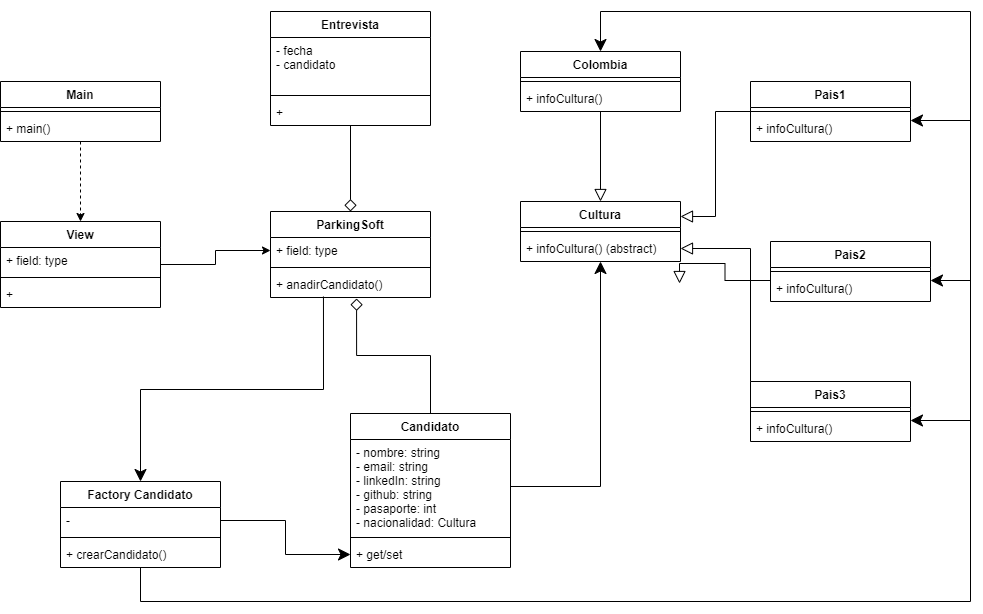

The diagram above was exported from draw.io. Its source (the exported page's mxGraphModel, read from the mxfile embedded in the PNG):
<mxGraphModel dx="1291" dy="577" grid="1" gridSize="10" guides="1" tooltips="1" connect="1" arrows="1" fold="1" page="1" pageScale="1" pageWidth="827" pageHeight="1169" math="0" shadow="0">
  <root>
    <mxCell id="0" />
    <mxCell id="1" parent="0" />
    <mxCell id="GcXybToYePiueaePvz4h-25" style="edgeStyle=orthogonalEdgeStyle;rounded=0;orthogonalLoop=1;jettySize=auto;html=1;startArrow=none;startFill=0;endArrow=classic;endFill=1;dashed=1;" parent="1" source="GcXybToYePiueaePvz4h-1" target="GcXybToYePiueaePvz4h-5" edge="1">
      <mxGeometry relative="1" as="geometry" />
    </mxCell>
    <mxCell id="GcXybToYePiueaePvz4h-1" value="Main" style="swimlane;fontStyle=1;align=center;verticalAlign=top;childLayout=stackLayout;horizontal=1;startSize=26;horizontalStack=0;resizeParent=1;resizeParentMax=0;resizeLast=0;collapsible=1;marginBottom=0;" parent="1" vertex="1">
      <mxGeometry x="10" y="310" width="160" height="60" as="geometry" />
    </mxCell>
    <mxCell id="GcXybToYePiueaePvz4h-3" value="" style="line;strokeWidth=1;fillColor=none;align=left;verticalAlign=middle;spacingTop=-1;spacingLeft=3;spacingRight=3;rotatable=0;labelPosition=right;points=[];portConstraint=eastwest;" parent="GcXybToYePiueaePvz4h-1" vertex="1">
      <mxGeometry y="26" width="160" height="8" as="geometry" />
    </mxCell>
    <mxCell id="GcXybToYePiueaePvz4h-4" value="+ main()" style="text;strokeColor=none;fillColor=none;align=left;verticalAlign=top;spacingLeft=4;spacingRight=4;overflow=hidden;rotatable=0;points=[[0,0.5],[1,0.5]];portConstraint=eastwest;" parent="GcXybToYePiueaePvz4h-1" vertex="1">
      <mxGeometry y="34" width="160" height="26" as="geometry" />
    </mxCell>
    <mxCell id="GcXybToYePiueaePvz4h-28" style="edgeStyle=orthogonalEdgeStyle;rounded=0;orthogonalLoop=1;jettySize=auto;html=1;entryX=0;entryY=0.5;entryDx=0;entryDy=0;" parent="1" source="GcXybToYePiueaePvz4h-5" target="GcXybToYePiueaePvz4h-10" edge="1">
      <mxGeometry relative="1" as="geometry" />
    </mxCell>
    <mxCell id="GcXybToYePiueaePvz4h-5" value="View" style="swimlane;fontStyle=1;align=center;verticalAlign=top;childLayout=stackLayout;horizontal=1;startSize=26;horizontalStack=0;resizeParent=1;resizeParentMax=0;resizeLast=0;collapsible=1;marginBottom=0;" parent="1" vertex="1">
      <mxGeometry x="10" y="450" width="160" height="86" as="geometry" />
    </mxCell>
    <mxCell id="GcXybToYePiueaePvz4h-6" value="+ field: type" style="text;strokeColor=none;fillColor=none;align=left;verticalAlign=top;spacingLeft=4;spacingRight=4;overflow=hidden;rotatable=0;points=[[0,0.5],[1,0.5]];portConstraint=eastwest;" parent="GcXybToYePiueaePvz4h-5" vertex="1">
      <mxGeometry y="26" width="160" height="26" as="geometry" />
    </mxCell>
    <mxCell id="GcXybToYePiueaePvz4h-7" value="" style="line;strokeWidth=1;fillColor=none;align=left;verticalAlign=middle;spacingTop=-1;spacingLeft=3;spacingRight=3;rotatable=0;labelPosition=right;points=[];portConstraint=eastwest;" parent="GcXybToYePiueaePvz4h-5" vertex="1">
      <mxGeometry y="52" width="160" height="8" as="geometry" />
    </mxCell>
    <mxCell id="GcXybToYePiueaePvz4h-8" value="+ " style="text;strokeColor=none;fillColor=none;align=left;verticalAlign=top;spacingLeft=4;spacingRight=4;overflow=hidden;rotatable=0;points=[[0,0.5],[1,0.5]];portConstraint=eastwest;" parent="GcXybToYePiueaePvz4h-5" vertex="1">
      <mxGeometry y="60" width="160" height="26" as="geometry" />
    </mxCell>
    <mxCell id="GcXybToYePiueaePvz4h-60" style="edgeStyle=orthogonalEdgeStyle;rounded=0;orthogonalLoop=1;jettySize=auto;html=1;entryX=0.5;entryY=0;entryDx=0;entryDy=0;startArrow=none;startFill=0;endArrow=classic;endFill=1;startSize=10;endSize=10;strokeWidth=1;exitX=0.331;exitY=0.962;exitDx=0;exitDy=0;exitPerimeter=0;" parent="1" source="GcXybToYePiueaePvz4h-12" target="GcXybToYePiueaePvz4h-51" edge="1">
      <mxGeometry relative="1" as="geometry" />
    </mxCell>
    <mxCell id="GcXybToYePiueaePvz4h-9" value="ParkingSoft" style="swimlane;fontStyle=1;align=center;verticalAlign=top;childLayout=stackLayout;horizontal=1;startSize=26;horizontalStack=0;resizeParent=1;resizeParentMax=0;resizeLast=0;collapsible=1;marginBottom=0;" parent="1" vertex="1">
      <mxGeometry x="280" y="440" width="160" height="86" as="geometry" />
    </mxCell>
    <mxCell id="GcXybToYePiueaePvz4h-10" value="+ field: type" style="text;strokeColor=none;fillColor=none;align=left;verticalAlign=top;spacingLeft=4;spacingRight=4;overflow=hidden;rotatable=0;points=[[0,0.5],[1,0.5]];portConstraint=eastwest;" parent="GcXybToYePiueaePvz4h-9" vertex="1">
      <mxGeometry y="26" width="160" height="26" as="geometry" />
    </mxCell>
    <mxCell id="GcXybToYePiueaePvz4h-11" value="" style="line;strokeWidth=1;fillColor=none;align=left;verticalAlign=middle;spacingTop=-1;spacingLeft=3;spacingRight=3;rotatable=0;labelPosition=right;points=[];portConstraint=eastwest;" parent="GcXybToYePiueaePvz4h-9" vertex="1">
      <mxGeometry y="52" width="160" height="8" as="geometry" />
    </mxCell>
    <mxCell id="GcXybToYePiueaePvz4h-12" value="+ anadirCandidato()" style="text;strokeColor=none;fillColor=none;align=left;verticalAlign=top;spacingLeft=4;spacingRight=4;overflow=hidden;rotatable=0;points=[[0,0.5],[1,0.5]];portConstraint=eastwest;" parent="GcXybToYePiueaePvz4h-9" vertex="1">
      <mxGeometry y="60" width="160" height="26" as="geometry" />
    </mxCell>
    <mxCell id="GcXybToYePiueaePvz4h-49" style="edgeStyle=orthogonalEdgeStyle;rounded=0;orthogonalLoop=1;jettySize=auto;html=1;entryX=0.538;entryY=1.038;entryDx=0;entryDy=0;entryPerimeter=0;startArrow=none;startFill=0;endArrow=diamond;endFill=0;endSize=10;strokeWidth=1;" parent="1" source="GcXybToYePiueaePvz4h-17" target="GcXybToYePiueaePvz4h-12" edge="1">
      <mxGeometry relative="1" as="geometry" />
    </mxCell>
    <mxCell id="GcXybToYePiueaePvz4h-17" value="Candidato" style="swimlane;fontStyle=1;align=center;verticalAlign=top;childLayout=stackLayout;horizontal=1;startSize=26;horizontalStack=0;resizeParent=1;resizeParentMax=0;resizeLast=0;collapsible=1;marginBottom=0;" parent="1" vertex="1">
      <mxGeometry x="360" y="642" width="160" height="154" as="geometry" />
    </mxCell>
    <mxCell id="GcXybToYePiueaePvz4h-18" value="- nombre: string&#10;- email: string&#10;- linkedIn: string&#10;- github: string&#10;- pasaporte: int&#10;- nacionalidad: Cultura" style="text;strokeColor=none;fillColor=none;align=left;verticalAlign=top;spacingLeft=4;spacingRight=4;overflow=hidden;rotatable=0;points=[[0,0.5],[1,0.5]];portConstraint=eastwest;" parent="GcXybToYePiueaePvz4h-17" vertex="1">
      <mxGeometry y="26" width="160" height="94" as="geometry" />
    </mxCell>
    <mxCell id="GcXybToYePiueaePvz4h-19" value="" style="line;strokeWidth=1;fillColor=none;align=left;verticalAlign=middle;spacingTop=-1;spacingLeft=3;spacingRight=3;rotatable=0;labelPosition=right;points=[];portConstraint=eastwest;" parent="GcXybToYePiueaePvz4h-17" vertex="1">
      <mxGeometry y="120" width="160" height="8" as="geometry" />
    </mxCell>
    <mxCell id="GcXybToYePiueaePvz4h-20" value="+ get/set" style="text;strokeColor=none;fillColor=none;align=left;verticalAlign=top;spacingLeft=4;spacingRight=4;overflow=hidden;rotatable=0;points=[[0,0.5],[1,0.5]];portConstraint=eastwest;" parent="GcXybToYePiueaePvz4h-17" vertex="1">
      <mxGeometry y="128" width="160" height="26" as="geometry" />
    </mxCell>
    <mxCell id="GcXybToYePiueaePvz4h-50" style="edgeStyle=orthogonalEdgeStyle;rounded=0;orthogonalLoop=1;jettySize=auto;html=1;entryX=1;entryY=0.5;entryDx=0;entryDy=0;startArrow=classic;startFill=1;endArrow=none;endFill=0;endSize=10;strokeWidth=1;startSize=10;" parent="1" source="GcXybToYePiueaePvz4h-21" target="GcXybToYePiueaePvz4h-18" edge="1">
      <mxGeometry relative="1" as="geometry" />
    </mxCell>
    <mxCell id="GcXybToYePiueaePvz4h-21" value="Cultura" style="swimlane;fontStyle=1;align=center;verticalAlign=top;childLayout=stackLayout;horizontal=1;startSize=26;horizontalStack=0;resizeParent=1;resizeParentMax=0;resizeLast=0;collapsible=1;marginBottom=0;" parent="1" vertex="1">
      <mxGeometry x="530" y="430" width="160" height="60" as="geometry" />
    </mxCell>
    <mxCell id="GcXybToYePiueaePvz4h-23" value="" style="line;strokeWidth=1;fillColor=none;align=left;verticalAlign=middle;spacingTop=-1;spacingLeft=3;spacingRight=3;rotatable=0;labelPosition=right;points=[];portConstraint=eastwest;" parent="GcXybToYePiueaePvz4h-21" vertex="1">
      <mxGeometry y="26" width="160" height="8" as="geometry" />
    </mxCell>
    <mxCell id="GcXybToYePiueaePvz4h-24" value="+ infoCultura() (abstract)" style="text;strokeColor=none;fillColor=none;align=left;verticalAlign=top;spacingLeft=4;spacingRight=4;overflow=hidden;rotatable=0;points=[[0,0.5],[1,0.5]];portConstraint=eastwest;" parent="GcXybToYePiueaePvz4h-21" vertex="1">
      <mxGeometry y="34" width="160" height="26" as="geometry" />
    </mxCell>
    <mxCell id="GcXybToYePiueaePvz4h-47" style="edgeStyle=orthogonalEdgeStyle;rounded=0;orthogonalLoop=1;jettySize=auto;html=1;entryX=1;entryY=0.25;entryDx=0;entryDy=0;startArrow=none;startFill=0;endArrow=block;endFill=0;endSize=10;strokeWidth=1;" parent="1" source="GcXybToYePiueaePvz4h-34" target="GcXybToYePiueaePvz4h-21" edge="1">
      <mxGeometry relative="1" as="geometry" />
    </mxCell>
    <mxCell id="GcXybToYePiueaePvz4h-34" value="Pais1" style="swimlane;fontStyle=1;align=center;verticalAlign=top;childLayout=stackLayout;horizontal=1;startSize=26;horizontalStack=0;resizeParent=1;resizeParentMax=0;resizeLast=0;collapsible=1;marginBottom=0;" parent="1" vertex="1">
      <mxGeometry x="760" y="310" width="160" height="60" as="geometry" />
    </mxCell>
    <mxCell id="GcXybToYePiueaePvz4h-36" value="" style="line;strokeWidth=1;fillColor=none;align=left;verticalAlign=middle;spacingTop=-1;spacingLeft=3;spacingRight=3;rotatable=0;labelPosition=right;points=[];portConstraint=eastwest;" parent="GcXybToYePiueaePvz4h-34" vertex="1">
      <mxGeometry y="26" width="160" height="8" as="geometry" />
    </mxCell>
    <mxCell id="GcXybToYePiueaePvz4h-37" value="+ infoCultura() " style="text;strokeColor=none;fillColor=none;align=left;verticalAlign=top;spacingLeft=4;spacingRight=4;overflow=hidden;rotatable=0;points=[[0,0.5],[1,0.5]];portConstraint=eastwest;" parent="GcXybToYePiueaePvz4h-34" vertex="1">
      <mxGeometry y="34" width="160" height="26" as="geometry" />
    </mxCell>
    <mxCell id="GcXybToYePiueaePvz4h-38" value="Pais2" style="swimlane;fontStyle=1;align=center;verticalAlign=top;childLayout=stackLayout;horizontal=1;startSize=26;horizontalStack=0;resizeParent=1;resizeParentMax=0;resizeLast=0;collapsible=1;marginBottom=0;" parent="1" vertex="1">
      <mxGeometry x="780" y="470" width="160" height="60" as="geometry" />
    </mxCell>
    <mxCell id="GcXybToYePiueaePvz4h-40" value="" style="line;strokeWidth=1;fillColor=none;align=left;verticalAlign=middle;spacingTop=-1;spacingLeft=3;spacingRight=3;rotatable=0;labelPosition=right;points=[];portConstraint=eastwest;" parent="GcXybToYePiueaePvz4h-38" vertex="1">
      <mxGeometry y="26" width="160" height="8" as="geometry" />
    </mxCell>
    <mxCell id="GcXybToYePiueaePvz4h-41" value="+ infoCultura() " style="text;strokeColor=none;fillColor=none;align=left;verticalAlign=top;spacingLeft=4;spacingRight=4;overflow=hidden;rotatable=0;points=[[0,0.5],[1,0.5]];portConstraint=eastwest;" parent="GcXybToYePiueaePvz4h-38" vertex="1">
      <mxGeometry y="34" width="160" height="26" as="geometry" />
    </mxCell>
    <mxCell id="GcXybToYePiueaePvz4h-48" style="edgeStyle=orthogonalEdgeStyle;rounded=0;orthogonalLoop=1;jettySize=auto;html=1;entryX=1;entryY=0.5;entryDx=0;entryDy=0;startArrow=none;startFill=0;endArrow=block;endFill=0;endSize=10;strokeWidth=1;exitX=0;exitY=0.5;exitDx=0;exitDy=0;" parent="1" target="GcXybToYePiueaePvz4h-24" edge="1">
      <mxGeometry relative="1" as="geometry">
        <mxPoint x="760" y="649" as="sourcePoint" />
      </mxGeometry>
    </mxCell>
    <mxCell id="GcXybToYePiueaePvz4h-42" value="Pais3" style="swimlane;fontStyle=1;align=center;verticalAlign=top;childLayout=stackLayout;horizontal=1;startSize=26;horizontalStack=0;resizeParent=1;resizeParentMax=0;resizeLast=0;collapsible=1;marginBottom=0;" parent="1" vertex="1">
      <mxGeometry x="760" y="610" width="160" height="60" as="geometry" />
    </mxCell>
    <mxCell id="GcXybToYePiueaePvz4h-44" value="" style="line;strokeWidth=1;fillColor=none;align=left;verticalAlign=middle;spacingTop=-1;spacingLeft=3;spacingRight=3;rotatable=0;labelPosition=right;points=[];portConstraint=eastwest;" parent="GcXybToYePiueaePvz4h-42" vertex="1">
      <mxGeometry y="26" width="160" height="8" as="geometry" />
    </mxCell>
    <mxCell id="GcXybToYePiueaePvz4h-45" value="+ infoCultura() " style="text;strokeColor=none;fillColor=none;align=left;verticalAlign=top;spacingLeft=4;spacingRight=4;overflow=hidden;rotatable=0;points=[[0,0.5],[1,0.5]];portConstraint=eastwest;" parent="GcXybToYePiueaePvz4h-42" vertex="1">
      <mxGeometry y="34" width="160" height="26" as="geometry" />
    </mxCell>
    <mxCell id="GcXybToYePiueaePvz4h-46" style="edgeStyle=orthogonalEdgeStyle;rounded=0;orthogonalLoop=1;jettySize=auto;html=1;entryX=0.994;entryY=1.154;entryDx=0;entryDy=0;startArrow=none;startFill=0;endArrow=block;endFill=0;endSize=10;strokeWidth=1;entryPerimeter=0;" parent="1" edge="1">
      <mxGeometry relative="1" as="geometry">
        <mxPoint x="780" y="509" as="sourcePoint" />
        <mxPoint x="689.04" y="512.0039999999999" as="targetPoint" />
      </mxGeometry>
    </mxCell>
    <mxCell id="GcXybToYePiueaePvz4h-59" style="edgeStyle=orthogonalEdgeStyle;rounded=0;orthogonalLoop=1;jettySize=auto;html=1;startArrow=none;startFill=0;endArrow=classic;endFill=1;startSize=10;endSize=10;strokeWidth=1;entryX=0.5;entryY=0;entryDx=0;entryDy=0;" parent="1" source="GcXybToYePiueaePvz4h-51" target="Nbc5mheeLxecCv0P8omB-1" edge="1">
      <mxGeometry relative="1" as="geometry">
        <Array as="points">
          <mxPoint x="150" y="830" />
          <mxPoint x="980" y="830" />
          <mxPoint x="980" y="240" />
          <mxPoint x="610" y="240" />
        </Array>
        <mxPoint x="600" y="240" as="targetPoint" />
      </mxGeometry>
    </mxCell>
    <mxCell id="GcXybToYePiueaePvz4h-51" value="Factory Candidato" style="swimlane;fontStyle=1;align=center;verticalAlign=top;childLayout=stackLayout;horizontal=1;startSize=26;horizontalStack=0;resizeParent=1;resizeParentMax=0;resizeLast=0;collapsible=1;marginBottom=0;" parent="1" vertex="1">
      <mxGeometry x="70" y="710" width="160" height="86" as="geometry" />
    </mxCell>
    <mxCell id="GcXybToYePiueaePvz4h-52" value="-" style="text;strokeColor=none;fillColor=none;align=left;verticalAlign=top;spacingLeft=4;spacingRight=4;overflow=hidden;rotatable=0;points=[[0,0.5],[1,0.5]];portConstraint=eastwest;" parent="GcXybToYePiueaePvz4h-51" vertex="1">
      <mxGeometry y="26" width="160" height="26" as="geometry" />
    </mxCell>
    <mxCell id="GcXybToYePiueaePvz4h-53" value="" style="line;strokeWidth=1;fillColor=none;align=left;verticalAlign=middle;spacingTop=-1;spacingLeft=3;spacingRight=3;rotatable=0;labelPosition=right;points=[];portConstraint=eastwest;" parent="GcXybToYePiueaePvz4h-51" vertex="1">
      <mxGeometry y="52" width="160" height="8" as="geometry" />
    </mxCell>
    <mxCell id="GcXybToYePiueaePvz4h-54" value="+ crearCandidato()" style="text;strokeColor=none;fillColor=none;align=left;verticalAlign=top;spacingLeft=4;spacingRight=4;overflow=hidden;rotatable=0;points=[[0,0.5],[1,0.5]];portConstraint=eastwest;" parent="GcXybToYePiueaePvz4h-51" vertex="1">
      <mxGeometry y="60" width="160" height="26" as="geometry" />
    </mxCell>
    <mxCell id="GcXybToYePiueaePvz4h-56" value="" style="edgeStyle=orthogonalEdgeStyle;rounded=0;orthogonalLoop=1;jettySize=auto;html=1;startArrow=none;startFill=0;endArrow=classic;endFill=1;startSize=10;endSize=10;strokeWidth=1;" parent="1" source="GcXybToYePiueaePvz4h-52" target="GcXybToYePiueaePvz4h-20" edge="1">
      <mxGeometry relative="1" as="geometry" />
    </mxCell>
    <mxCell id="Nbc5mheeLxecCv0P8omB-5" style="edgeStyle=orthogonalEdgeStyle;rounded=0;orthogonalLoop=1;jettySize=auto;html=1;endArrow=block;endFill=0;endSize=10;" parent="1" source="Nbc5mheeLxecCv0P8omB-1" target="GcXybToYePiueaePvz4h-21" edge="1">
      <mxGeometry relative="1" as="geometry" />
    </mxCell>
    <mxCell id="Nbc5mheeLxecCv0P8omB-1" value="Colombia" style="swimlane;fontStyle=1;align=center;verticalAlign=top;childLayout=stackLayout;horizontal=1;startSize=26;horizontalStack=0;resizeParent=1;resizeParentMax=0;resizeLast=0;collapsible=1;marginBottom=0;" parent="1" vertex="1">
      <mxGeometry x="530" y="280" width="160" height="60" as="geometry" />
    </mxCell>
    <mxCell id="Nbc5mheeLxecCv0P8omB-3" value="" style="line;strokeWidth=1;fillColor=none;align=left;verticalAlign=middle;spacingTop=-1;spacingLeft=3;spacingRight=3;rotatable=0;labelPosition=right;points=[];portConstraint=eastwest;" parent="Nbc5mheeLxecCv0P8omB-1" vertex="1">
      <mxGeometry y="26" width="160" height="8" as="geometry" />
    </mxCell>
    <mxCell id="Nbc5mheeLxecCv0P8omB-4" value="+ infoCultura() " style="text;strokeColor=none;fillColor=none;align=left;verticalAlign=top;spacingLeft=4;spacingRight=4;overflow=hidden;rotatable=0;points=[[0,0.5],[1,0.5]];portConstraint=eastwest;" parent="Nbc5mheeLxecCv0P8omB-1" vertex="1">
      <mxGeometry y="34" width="160" height="26" as="geometry" />
    </mxCell>
    <mxCell id="Nbc5mheeLxecCv0P8omB-6" style="edgeStyle=orthogonalEdgeStyle;rounded=0;orthogonalLoop=1;jettySize=auto;html=1;endArrow=none;endFill=0;endSize=10;startSize=10;startArrow=classic;startFill=1;" parent="1" edge="1">
      <mxGeometry relative="1" as="geometry">
        <mxPoint x="980" y="349" as="targetPoint" />
        <mxPoint x="920" y="349" as="sourcePoint" />
      </mxGeometry>
    </mxCell>
    <mxCell id="Nbc5mheeLxecCv0P8omB-7" style="edgeStyle=orthogonalEdgeStyle;rounded=0;orthogonalLoop=1;jettySize=auto;html=1;endArrow=none;endFill=0;endSize=10;startSize=10;startArrow=classic;startFill=1;" parent="1" edge="1">
      <mxGeometry relative="1" as="geometry">
        <mxPoint x="980" y="509" as="targetPoint" />
        <mxPoint x="940" y="509" as="sourcePoint" />
      </mxGeometry>
    </mxCell>
    <mxCell id="Nbc5mheeLxecCv0P8omB-8" style="edgeStyle=orthogonalEdgeStyle;rounded=0;orthogonalLoop=1;jettySize=auto;html=1;endArrow=none;endFill=0;endSize=10;startArrow=classic;startFill=1;startSize=10;" parent="1" edge="1">
      <mxGeometry relative="1" as="geometry">
        <mxPoint x="980" y="649" as="targetPoint" />
        <mxPoint x="920" y="649" as="sourcePoint" />
      </mxGeometry>
    </mxCell>
    <mxCell id="OFoDL8WaXS-WJ96_invW-5" style="edgeStyle=orthogonalEdgeStyle;rounded=0;orthogonalLoop=1;jettySize=auto;html=1;entryX=0.5;entryY=0;entryDx=0;entryDy=0;startArrow=none;startFill=0;endArrow=diamond;endFill=0;endSize=10;" parent="1" source="OFoDL8WaXS-WJ96_invW-1" target="GcXybToYePiueaePvz4h-9" edge="1">
      <mxGeometry relative="1" as="geometry" />
    </mxCell>
    <mxCell id="OFoDL8WaXS-WJ96_invW-1" value="Entrevista" style="swimlane;fontStyle=1;align=center;verticalAlign=top;childLayout=stackLayout;horizontal=1;startSize=26;horizontalStack=0;resizeParent=1;resizeParentMax=0;resizeLast=0;collapsible=1;marginBottom=0;" parent="1" vertex="1">
      <mxGeometry x="280" y="240" width="160" height="114" as="geometry" />
    </mxCell>
    <mxCell id="OFoDL8WaXS-WJ96_invW-2" value="- fecha&#10;- candidato" style="text;strokeColor=none;fillColor=none;align=left;verticalAlign=top;spacingLeft=4;spacingRight=4;overflow=hidden;rotatable=0;points=[[0,0.5],[1,0.5]];portConstraint=eastwest;" parent="OFoDL8WaXS-WJ96_invW-1" vertex="1">
      <mxGeometry y="26" width="160" height="54" as="geometry" />
    </mxCell>
    <mxCell id="OFoDL8WaXS-WJ96_invW-3" value="" style="line;strokeWidth=1;fillColor=none;align=left;verticalAlign=middle;spacingTop=-1;spacingLeft=3;spacingRight=3;rotatable=0;labelPosition=right;points=[];portConstraint=eastwest;" parent="OFoDL8WaXS-WJ96_invW-1" vertex="1">
      <mxGeometry y="80" width="160" height="8" as="geometry" />
    </mxCell>
    <mxCell id="OFoDL8WaXS-WJ96_invW-4" value="+" style="text;strokeColor=none;fillColor=none;align=left;verticalAlign=top;spacingLeft=4;spacingRight=4;overflow=hidden;rotatable=0;points=[[0,0.5],[1,0.5]];portConstraint=eastwest;" parent="OFoDL8WaXS-WJ96_invW-1" vertex="1">
      <mxGeometry y="88" width="160" height="26" as="geometry" />
    </mxCell>
  </root>
</mxGraphModel>